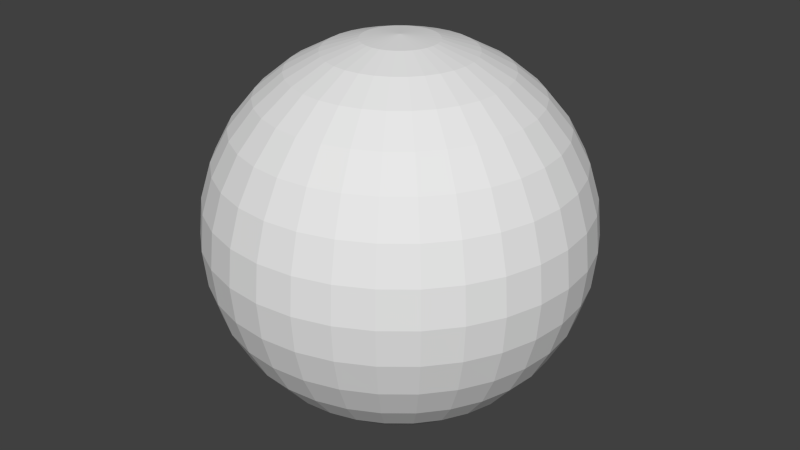 # Source: sphere.blend  (saved by Blender 2.72.0; exported with 4.5.12 LTS)
import bpy
from mathutils import Matrix  # noqa: F401  (used for matrix-valued properties, if any)

bpy.ops.wm.read_factory_settings(use_empty=True)
scene = bpy.context.scene
scene.name = 'Scene'

# ---- collections
col_collection_1 = bpy.data.collections.new('Collection 1'); scene.collection.children.link(col_collection_1)

# ---- world
world_world = bpy.data.worlds.new('World'); scene.world = world_world
world_world.color = (0.05088, 0.05088, 0.05088)
world_world.use_sun_shadow = False
world_world.sun_shadow_jitter_overblur = 0.0
world_world.cycles.sampling_method = 'MANUAL'
world_world.cycles.sample_map_resolution = 256

# ---- meshes
me_sphere = bpy.data.meshes.new('Sphere')
me_sphere.from_pydata([(-0.1951, 0.0, 0.9808), (-0.3827, 0.0, 0.9239), (-0.5556, 0.0, 0.8315), (-0.7071, 0.0, 0.7071), (-0.8315, 0.0, 0.5556), (-0.9239, 0.0, 0.3827), (-0.9808, 0.0, 0.1951), (-1.0, 0.0, 7.55e-08), (-0.9808, 0.0, -0.1951), (-0.9239, 0.0, -0.3827), (-0.8315, 0.0, -0.5556), (-0.7071, 0.0, -0.7071), (-0.5556, 0.0, -0.8315), (-0.3827, 0.0, -0.9239), (-0.1951, 0.0, -0.9808), (-0.1913, 0.03806, 0.9808), (-0.3753, 0.07466, 0.9239), (-0.5449, 0.1084, 0.8315), (-0.6935, 0.1379, 0.7071), (-0.8155, 0.1622, 0.5556), (-0.9061, 0.1802, 0.3827), (-0.9619, 0.1913, 0.1951), (-0.9808, 0.1951, 7.55e-08), (-0.9619, 0.1913, -0.1951), (-0.9061, 0.1802, -0.3827), (-0.8155, 0.1622, -0.5556), (-0.6935, 0.1379, -0.7071), (-0.5449, 0.1084, -0.8315), (-0.3753, 0.07466, -0.9239), (-0.1913, 0.03806, -0.9808), (-0.1802, 0.07466, 0.9808), (-0.3536, 0.1464, 0.9239), (-0.5133, 0.2126, 0.8315), (-0.6533, 0.2706, 0.7071), (-0.7682, 0.3182, 0.5556), (-0.8536, 0.3536, 0.3827), (-0.9061, 0.3753, 0.1951), (-0.9239, 0.3827, 7.55e-08), (-0.9061, 0.3753, -0.1951), (-0.8536, 0.3536, -0.3827), (-0.7682, 0.3182, -0.5556), (-0.6533, 0.2706, -0.7071), (-0.5133, 0.2126, -0.8315), (-0.3536, 0.1464, -0.9239), (-0.1802, 0.07466, -0.9808), (-0.1622, 0.1084, 0.9808), (-0.3182, 0.2126, 0.9239), (-0.4619, 0.3087, 0.8315), (-0.5879, 0.3928, 0.7071), (-0.6913, 0.4619, 0.5556), (-0.7682, 0.5133, 0.3827), (-0.8155, 0.5449, 0.1951), (-0.8315, 0.5556, 7.55e-08), (-0.8155, 0.5449, -0.1951), (-0.7682, 0.5133, -0.3827), (-0.6913, 0.4619, -0.5556), (-0.5879, 0.3928, -0.7071), (-0.4619, 0.3087, -0.8315), (-0.3182, 0.2126, -0.9239), (-0.1622, 0.1084, -0.9808), (-0.1379, 0.1379, 0.9808), (-0.2706, 0.2706, 0.9239), (-0.3928, 0.3928, 0.8315), (-0.5, 0.5, 0.7071), (-0.5879, 0.5879, 0.5556), (-0.6533, 0.6533, 0.3827), (-0.6935, 0.6935, 0.1951), (-0.7071, 0.7071, 7.55e-08), (-0.6935, 0.6935, -0.1951), (-0.6533, 0.6533, -0.3827), (-0.5879, 0.5879, -0.5556), (-0.5, 0.5, -0.7071), (-0.3928, 0.3928, -0.8315), (-0.2706, 0.2706, -0.9239), (-0.1379, 0.1379, -0.9808), (-0.1084, 0.1622, 0.9808), (-0.2126, 0.3182, 0.9239), (-0.3087, 0.4619, 0.8315), (-0.3928, 0.5879, 0.7071), (-0.4619, 0.6913, 0.5556), (-0.5133, 0.7682, 0.3827), (-0.5449, 0.8155, 0.1951), (-0.5556, 0.8315, 7.55e-08), (-0.5449, 0.8155, -0.1951), (-0.5133, 0.7682, -0.3827), (-0.4619, 0.6913, -0.5556), (-0.3928, 0.5879, -0.7071), (-0.3087, 0.4619, -0.8315), (-0.2126, 0.3182, -0.9239), (-0.1084, 0.1622, -0.9808), (-0.07466, 0.1802, 0.9808), (-0.1464, 0.3536, 0.9239), (-0.2126, 0.5133, 0.8315), (-0.2706, 0.6533, 0.7071), (-0.3182, 0.7682, 0.5556), (-0.3536, 0.8536, 0.3827), (-0.3753, 0.9061, 0.1951), (-0.3827, 0.9239, 7.55e-08), (-0.3753, 0.9061, -0.1951), (-0.3536, 0.8536, -0.3827), (-0.3182, 0.7682, -0.5556), (-0.2706, 0.6533, -0.7071), (-0.2126, 0.5133, -0.8315), (-0.1464, 0.3536, -0.9239), (-0.07466, 0.1802, -0.9808), (-0.03806, 0.1913, 0.9808), (-0.07466, 0.3753, 0.9239), (-0.1084, 0.5449, 0.8315), (-0.1379, 0.6935, 0.7071), (-0.1622, 0.8155, 0.5556), (-0.1802, 0.9061, 0.3827), (-0.1913, 0.9619, 0.1951), (-0.1951, 0.9808, 7.55e-08), (-0.1913, 0.9619, -0.1951), (-0.1802, 0.9061, -0.3827), (-0.1622, 0.8155, -0.5556), (-0.1379, 0.6935, -0.7071), (-0.1084, 0.5449, -0.8315), (-0.07466, 0.3753, -0.9239), (-0.03806, 0.1913, -0.9808), (3.266e-07, 0.1951, 0.9808), (3.192e-07, 0.3827, 0.9239), (3.117e-07, 0.5556, 0.8315), (3.192e-07, 0.7071, 0.7071), (3.341e-07, 0.8315, 0.5556), (2.745e-07, 0.9239, 0.3827), (3.937e-07, 0.9808, 0.1951), (3.788e-07, 1.0, 7.55e-08), (3.937e-07, 0.9808, -0.1951), (2.298e-07, 0.9239, -0.3827), (3.341e-07, 0.8315, -0.5556), (3.192e-07, 0.7071, -0.7071), (3.415e-07, 0.5556, -0.8315), (3.043e-07, 0.3827, -0.9239), (3.08e-07, 0.1951, -0.9808), (0.03806, 0.1913, 0.9808), (0.07466, 0.3753, 0.9239), (0.1084, 0.5449, 0.8315), (0.138, 0.6935, 0.7071), (0.1622, 0.8155, 0.5556), (0.1802, 0.9061, 0.3827), (0.1913, 0.9619, 0.1951), (0.1951, 0.9808, 7.55e-08), (0.1913, 0.9619, -0.1951), (0.1802, 0.9061, -0.3827), (0.1622, 0.8155, -0.5556), (0.138, 0.6935, -0.7071), (0.1084, 0.5449, -0.8315), (0.07466, 0.3753, -0.9239), (0.03806, 0.1913, -0.9808), (0.07466, 0.1802, 0.9808), (0.1464, 0.3536, 0.9239), (0.2126, 0.5133, 0.8315), (0.2706, 0.6533, 0.7071), (0.3182, 0.7682, 0.5556), (0.3536, 0.8536, 0.3827), (0.3753, 0.9061, 0.1951), (0.3827, 0.9239, 7.55e-08), (0.3753, 0.9061, -0.1951), (0.3536, 0.8536, -0.3827), (0.3182, 0.7682, -0.5556), (0.2706, 0.6533, -0.7071), (0.2126, 0.5133, -0.8315), (0.1464, 0.3536, -0.9239), (0.07466, 0.1802, -0.9808), (0.1084, 0.1622, 0.9808), (0.2126, 0.3182, 0.9239), (0.3087, 0.4619, 0.8315), (0.3928, 0.5879, 0.7071), (0.4619, 0.6913, 0.5556), (0.5133, 0.7682, 0.3827), (0.5449, 0.8155, 0.1951), (0.5556, 0.8315, 7.55e-08), (0.5449, 0.8155, -0.1951), (0.5133, 0.7682, -0.3827), (0.4619, 0.6913, -0.5556), (0.3928, 0.5879, -0.7071), (0.3087, 0.4619, -0.8315), (0.2126, 0.3182, -0.9239), (0.1084, 0.1622, -0.9808), (0.138, 0.1379, 0.9808), (0.2706, 0.2706, 0.9239), (0.3928, 0.3928, 0.8315), (0.5, 0.5, 0.7071), (0.5879, 0.5879, 0.5556), (0.6533, 0.6533, 0.3827), (0.6935, 0.6935, 0.1951), (0.7071, 0.7071, 7.55e-08), (0.6935, 0.6935, -0.1951), (0.6533, 0.6533, -0.3827), (0.5879, 0.5879, -0.5556), (0.5, 0.5, -0.7071), (0.3928, 0.3928, -0.8315), (0.2706, 0.2706, -0.9239), (0.138, 0.1379, -0.9808), (0.1622, 0.1084, 0.9808), (0.3182, 0.2126, 0.9239), (0.4619, 0.3087, 0.8315), (0.5879, 0.3928, 0.7071), (0.6913, 0.4619, 0.5556), (0.7682, 0.5133, 0.3827), (0.8155, 0.5449, 0.1951), (0.8315, 0.5556, 7.55e-08), (0.8155, 0.5449, -0.1951), (0.7682, 0.5133, -0.3827), (0.6913, 0.4619, -0.5556), (0.5879, 0.3928, -0.7071), (0.4619, 0.3087, -0.8315), (0.3182, 0.2126, -0.9239), (0.1622, 0.1084, -0.9808), (0.1802, 0.07466, 0.9808), (0.3536, 0.1464, 0.9239), (0.5133, 0.2126, 0.8315), (0.6533, 0.2706, 0.7071), (0.7682, 0.3182, 0.5556), (0.8536, 0.3536, 0.3827), (0.9061, 0.3753, 0.1951), (0.9239, 0.3827, 7.55e-08), (0.9061, 0.3753, -0.1951), (0.8536, 0.3536, -0.3827), (0.7682, 0.3182, -0.5556), (0.6533, 0.2706, -0.7071), (0.5133, 0.2126, -0.8315), (0.3536, 0.1464, -0.9239), (0.1802, 0.07466, -0.9808), (0.1913, 0.03806, 0.9808), (0.3753, 0.07466, 0.9239), (0.5449, 0.1084, 0.8315), (0.6935, 0.1379, 0.7071), (0.8155, 0.1622, 0.5556), (0.9061, 0.1802, 0.3827), (0.9619, 0.1913, 0.1951), (0.9808, 0.1951, 7.55e-08), (0.9619, 0.1913, -0.1951), (0.9061, 0.1802, -0.3827), (0.8155, 0.1622, -0.5556), (0.6935, 0.1379, -0.7071), (0.5449, 0.1084, -0.8315), (0.3753, 0.07466, -0.9239), (0.1913, 0.03806, -0.9808), (0.1951, -7.212e-09, 0.9808), (0.3827, 4.122e-08, 0.9239), (0.5556, 2.632e-08, 0.8315), (0.7071, -2.584e-08, 0.7071), (0.8315, -8.544e-08, 0.5556), (0.9239, 6.357e-08, 0.3827), (0.9808, -8.544e-08, 0.1951), (1.0, -1.003e-07, 7.55e-08), (0.9808, -8.544e-08, -0.1951), (0.9239, 6.357e-08, -0.3827), (0.8315, -8.544e-08, -0.5556), (0.7071, -2.584e-08, -0.7071), (0.5556, -1.094e-08, -0.8315), (0.3827, 3.964e-09, -0.9239), (0.1951, 3.964e-09, -0.9808), (0.1913, -0.03806, 0.9808), (0.3753, -0.07466, 0.9239), (0.5449, -0.1084, 0.8315), (0.6935, -0.1379, 0.7071), (0.8155, -0.1622, 0.5556), (0.9061, -0.1802, 0.3827), (0.9619, -0.1913, 0.1951), (0.9808, -0.1951, 7.55e-08), (0.9619, -0.1913, -0.1951), (0.9061, -0.1802, -0.3827), (0.8155, -0.1622, -0.5556), (0.6935, -0.1379, -0.7071), (0.5449, -0.1084, -0.8315), (0.3753, -0.07466, -0.9239), (0.1913, -0.03806, -0.9808), (0.1802, -0.07466, 0.9808), (0.3536, -0.1464, 0.9239), (0.5133, -0.2126, 0.8315), (0.6533, -0.2706, 0.7071), (0.7682, -0.3182, 0.5556), (0.8536, -0.3536, 0.3827), (0.9061, -0.3753, 0.1951), (0.9239, -0.3827, 7.55e-08), (0.9061, -0.3753, -0.1951), (0.8536, -0.3536, -0.3827), (0.7682, -0.3182, -0.5556), (0.6533, -0.2706, -0.7071), (0.5133, -0.2126, -0.8315), (0.3536, -0.1464, -0.9239), (0.1802, -0.07466, -0.9808), (0.1622, -0.1084, 0.9808), (0.3182, -0.2126, 0.9239), (0.4619, -0.3087, 0.8315), (0.5879, -0.3928, 0.7071), (0.6913, -0.4619, 0.5556), (0.7682, -0.5133, 0.3827), (0.8155, -0.5449, 0.1951), (0.8315, -0.5556, 7.55e-08), (0.8155, -0.5449, -0.1951), (0.7682, -0.5133, -0.3827), (0.6913, -0.4619, -0.5556), (0.5879, -0.3928, -0.7071), (0.4619, -0.3087, -0.8315), (0.3182, -0.2126, -0.9239), (0.1622, -0.1084, -0.9808), (0.138, -0.1379, 0.9808), (0.2706, -0.2706, 0.9239), (0.3928, -0.3928, 0.8315), (0.5, -0.5, 0.7071), (0.5879, -0.5879, 0.5556), (0.6533, -0.6533, 0.3827), (0.6935, -0.6935, 0.1951), (0.7071, -0.7071, 7.55e-08), (0.6935, -0.6935, -0.1951), (0.6533, -0.6533, -0.3827), (0.5879, -0.5879, -0.5556), (0.5, -0.5, -0.7071), (0.3928, -0.3928, -0.8315), (0.2706, -0.2706, -0.9239), (0.1379, -0.1379, -0.9808), (0.1084, -0.1622, 0.9808), (0.2126, -0.3182, 0.9239), (0.3087, -0.4619, 0.8315), (0.3928, -0.5879, 0.7071), (0.4619, -0.6913, 0.5556), (0.5133, -0.7682, 0.3827), (0.5449, -0.8155, 0.1951), (0.5556, -0.8315, 7.55e-08), (0.5449, -0.8155, -0.1951), (0.5133, -0.7682, -0.3827), (0.4619, -0.6913, -0.5556), (0.3928, -0.5879, -0.7071), (0.3087, -0.4619, -0.8315), (0.2126, -0.3182, -0.9239), (0.1084, -0.1622, -0.9808), (3.258e-07, 0.0, -1.0), (0.07466, -0.1802, 0.9808), (0.1464, -0.3536, 0.9239), (0.2126, -0.5133, 0.8315), (0.2706, -0.6533, 0.7071), (0.3182, -0.7682, 0.5556), (0.3536, -0.8536, 0.3827), (0.3753, -0.9061, 0.1951), (0.3827, -0.9239, 7.55e-08), (0.3753, -0.9061, -0.1951), (0.3536, -0.8536, -0.3827), (0.3182, -0.7682, -0.5556), (0.2706, -0.6533, -0.7071), (0.2126, -0.5133, -0.8315), (0.1464, -0.3536, -0.9239), (0.07466, -0.1802, -0.9808), (0.03806, -0.1913, 0.9808), (0.07466, -0.3753, 0.9239), (0.1084, -0.5449, 0.8315), (0.1379, -0.6935, 0.7071), (0.1622, -0.8155, 0.5556), (0.1802, -0.9061, 0.3827), (0.1913, -0.9619, 0.1951), (0.1951, -0.9808, 7.55e-08), (0.1913, -0.9619, -0.1951), (0.1802, -0.9061, -0.3827), (0.1622, -0.8155, -0.5556), (0.1379, -0.6935, -0.7071), (0.1084, -0.5449, -0.8315), (0.07466, -0.3753, -0.9239), (0.03806, -0.1913, -0.9808), (3.117e-07, -0.1951, 0.9808), (2.819e-07, -0.3827, 0.9239), (2.819e-07, -0.5556, 0.8315), (1.851e-07, -0.7071, 0.7071), (1.404e-07, -0.8315, 0.5556), (3.192e-07, -0.9239, 0.3827), (9.567e-08, -0.9808, 0.1951), (1.404e-07, -1.0, 7.55e-08), (9.567e-08, -0.9808, -0.1951), (3.192e-07, -0.9239, -0.3827), (1.404e-07, -0.8315, -0.5556), (1.851e-07, -0.7071, -0.7071), (2.596e-07, -0.5556, -0.8315), (2.521e-07, -0.3827, -0.9239), (3.155e-07, -0.1951, -0.9808), (-0.03806, -0.1913, 0.9808), (-0.07466, -0.3753, 0.9239), (-0.1084, -0.5449, 0.8315), (-0.1379, -0.6935, 0.7071), (-0.1622, -0.8155, 0.5556), (-0.1802, -0.9061, 0.3827), (-0.1913, -0.9619, 0.1951), (-0.1951, -0.9808, 7.55e-08), (-0.1913, -0.9619, -0.1951), (-0.1802, -0.9061, -0.3827), (-0.1622, -0.8155, -0.5556), (-0.1379, -0.6935, -0.7071), (-0.1084, -0.5449, -0.8315), (-0.07466, -0.3753, -0.9239), (-0.03806, -0.1913, -0.9808), (-0.07466, -0.1802, 0.9808), (-0.1464, -0.3536, 0.9239), (-0.2126, -0.5133, 0.8315), (-0.2706, -0.6533, 0.7071), (-0.3182, -0.7682, 0.5556), (-0.3536, -0.8536, 0.3827), (-0.3753, -0.9061, 0.1951), (-0.3827, -0.9239, 7.55e-08), (-0.3753, -0.9061, -0.1951), (-0.3536, -0.8536, -0.3827), (-0.3182, -0.7682, -0.5556), (-0.2706, -0.6533, -0.7071), (-0.2126, -0.5133, -0.8315), (-0.1464, -0.3536, -0.9239), (-0.07466, -0.1802, -0.9808), (-0.1084, -0.1622, 0.9808), (-0.2126, -0.3182, 0.9239), (-0.3087, -0.4619, 0.8315), (-0.3928, -0.5879, 0.7071), (-0.4619, -0.6913, 0.5556), (-0.5133, -0.7682, 0.3827), (-0.5449, -0.8155, 0.1951), (-0.5556, -0.8315, 7.55e-08), (-0.5449, -0.8155, -0.1951), (-0.5133, -0.7682, -0.3827), (-0.4619, -0.6913, -0.5556), (-0.3928, -0.5879, -0.7071), (-0.3087, -0.4619, -0.8315), (-0.2126, -0.3182, -0.9239), (-0.1084, -0.1622, -0.9808), (-0.1379, -0.1379, 0.9808), (-0.2706, -0.2706, 0.9239), (-0.3928, -0.3928, 0.8315), (-0.5, -0.5, 0.7071), (-0.5879, -0.5879, 0.5556), (-0.6533, -0.6533, 0.3827), (-0.6935, -0.6935, 0.1951), (-0.7071, -0.7071, 7.55e-08), (-0.6935, -0.6935, -0.1951), (-0.6533, -0.6533, -0.3827), (-0.5879, -0.5879, -0.5556), (-0.5, -0.5, -0.7071), (-0.3928, -0.3928, -0.8315), (-0.2706, -0.2706, -0.9239), (-0.1379, -0.1379, -0.9808), (-0.1622, -0.1084, 0.9808), (-0.3182, -0.2126, 0.9239), (-0.4619, -0.3087, 0.8315), (-0.5879, -0.3928, 0.7071), (-0.6913, -0.4619, 0.5556), (-0.7682, -0.5133, 0.3827), (-0.8155, -0.5449, 0.1951), (-0.8315, -0.5556, 7.55e-08), (-0.8155, -0.5449, -0.1951), (-0.7682, -0.5133, -0.3827), (-0.6913, -0.4619, -0.5556), (-0.5879, -0.3928, -0.7071), (-0.4619, -0.3087, -0.8315), (-0.3182, -0.2126, -0.9239), (-0.1622, -0.1084, -0.9808), (2.48e-08, -1.247e-07, 1.0), (-0.1802, -0.07466, 0.9808), (-0.3536, -0.1464, 0.9239), (-0.5133, -0.2126, 0.8315), (-0.6533, -0.2706, 0.7071), (-0.7682, -0.3182, 0.5556), (-0.8536, -0.3536, 0.3827), (-0.9061, -0.3753, 0.1951), (-0.9239, -0.3827, 7.55e-08), (-0.9061, -0.3753, -0.1951), (-0.8536, -0.3536, -0.3827), (-0.7682, -0.3182, -0.5556), (-0.6533, -0.2706, -0.7071), (-0.5133, -0.2126, -0.8315), (-0.3536, -0.1464, -0.9239), (-0.1802, -0.07466, -0.9808), (-0.1913, -0.03806, 0.9808), (-0.3753, -0.07466, 0.9239), (-0.5449, -0.1084, 0.8315), (-0.6935, -0.1379, 0.7071), (-0.8155, -0.1622, 0.5556), (-0.9061, -0.1802, 0.3827), (-0.9619, -0.1913, 0.1951), (-0.9808, -0.1951, 7.55e-08), (-0.9619, -0.1913, -0.1951), (-0.9061, -0.1802, -0.3827), (-0.8155, -0.1622, -0.5556), (-0.6935, -0.1379, -0.7071), (-0.5449, -0.1084, -0.8315), (-0.3753, -0.07466, -0.9239), (-0.1913, -0.03806, -0.9808)], [], [(2, 1, 16, 17), (14, 13, 28, 29), (10, 9, 24, 25), (6, 5, 20, 21), (7, 6, 21, 22), (3, 2, 17, 18), (11, 10, 25, 26), (12, 11, 26, 27), (8, 7, 22, 23), (4, 3, 18, 19), (13, 12, 27, 28), (9, 8, 23, 24), (5, 4, 19, 20), (1, 0, 15, 16), (21, 20, 35, 36), (17, 16, 31, 32), (29, 28, 43, 44), (25, 24, 39, 40), (26, 25, 40, 41), (22, 21, 36, 37), (18, 17, 32, 33), (27, 26, 41, 42), (23, 22, 37, 38), (19, 18, 33, 34), (16, 15, 30, 31), (28, 27, 42, 43), (24, 23, 38, 39), (20, 19, 34, 35), (43, 42, 57, 58), (39, 38, 53, 54), (35, 34, 49, 50), (31, 30, 45, 46), (44, 43, 58, 59), (40, 39, 54, 55), (36, 35, 50, 51), (32, 31, 46, 47), (33, 32, 47, 48), (41, 40, 55, 56), (37, 36, 51, 52), (38, 37, 52, 53), (34, 33, 48, 49), (42, 41, 56, 57), (57, 56, 71, 72), (53, 52, 67, 68), (49, 48, 63, 64), (50, 49, 64, 65), (46, 45, 60, 61), (58, 57, 72, 73), (54, 53, 68, 69), (55, 54, 69, 70), (51, 50, 65, 66), (47, 46, 61, 62), (59, 58, 73, 74), (56, 55, 70, 71), (52, 51, 66, 67), (48, 47, 62, 63), (67, 66, 81, 82), (63, 62, 77, 78), (71, 70, 85, 86), (72, 71, 86, 87), (68, 67, 82, 83), (64, 63, 78, 79), (73, 72, 87, 88), (69, 68, 83, 84), (65, 64, 79, 80), (61, 60, 75, 76), (62, 61, 76, 77), (74, 73, 88, 89), (70, 69, 84, 85), (66, 65, 80, 81), (89, 88, 103, 104), (85, 84, 99, 100), (81, 80, 95, 96), (77, 76, 91, 92), (86, 85, 100, 101), (82, 81, 96, 97), (78, 77, 92, 93), (79, 78, 93, 94), (87, 86, 101, 102), (83, 82, 97, 98), (84, 83, 98, 99), (80, 79, 94, 95), (76, 75, 90, 91), (88, 87, 102, 103), (91, 90, 105, 106), (103, 102, 117, 118), (99, 98, 113, 114), (95, 94, 109, 110), (96, 95, 110, 111), (92, 91, 106, 107), (104, 103, 118, 119), (100, 99, 114, 115), (101, 100, 115, 116), (97, 96, 111, 112), (93, 92, 107, 108), (102, 101, 116, 117), (98, 97, 112, 113), (94, 93, 108, 109), (113, 112, 127, 128), (109, 108, 123, 124), (117, 116, 131, 132), (118, 117, 132, 133), (114, 113, 128, 129), (110, 109, 124, 125), (106, 105, 120, 121), (119, 118, 133, 134), (115, 114, 129, 130), (111, 110, 125, 126), (107, 106, 121, 122), (108, 107, 122, 123), (116, 115, 130, 131), (112, 111, 126, 127), (131, 130, 145, 146), (127, 126, 141, 142), (123, 122, 137, 138), (132, 131, 146, 147), (128, 127, 142, 143), (124, 123, 138, 139), (125, 124, 139, 140), (121, 120, 135, 136), (133, 132, 147, 148), (129, 128, 143, 144), (130, 129, 144, 145), (126, 125, 140, 141), (122, 121, 136, 137), (134, 133, 148, 149), (137, 136, 151, 152), (149, 148, 163, 164), (145, 144, 159, 160), (141, 140, 155, 156), (142, 141, 156, 157), (138, 137, 152, 153), (146, 145, 160, 161), (147, 146, 161, 162), (143, 142, 157, 158), (139, 138, 153, 154), (148, 147, 162, 163), (144, 143, 158, 159), (140, 139, 154, 155), (136, 135, 150, 151), (159, 158, 173, 174), (155, 154, 169, 170), (151, 150, 165, 166), (163, 162, 177, 178), (164, 163, 178, 179), (160, 159, 174, 175), (156, 155, 170, 171), (152, 151, 166, 167), (161, 160, 175, 176), (157, 156, 171, 172), (153, 152, 167, 168), (154, 153, 168, 169), (162, 161, 176, 177), (158, 157, 172, 173), (177, 176, 191, 192), (173, 172, 187, 188), (169, 168, 183, 184), (166, 165, 180, 181), (178, 177, 192, 193), (174, 173, 188, 189), (170, 169, 184, 185), (171, 170, 185, 186), (167, 166, 181, 182), (179, 178, 193, 194), (175, 174, 189, 190), (176, 175, 190, 191), (172, 171, 186, 187), (168, 167, 182, 183), (183, 182, 197, 198), (191, 190, 205, 206), (187, 186, 201, 202), (188, 187, 202, 203), (184, 183, 198, 199), (192, 191, 206, 207), (193, 192, 207, 208), (189, 188, 203, 204), (185, 184, 199, 200), (181, 180, 195, 196), (194, 193, 208, 209), (190, 189, 204, 205), (186, 185, 200, 201), (182, 181, 196, 197), (205, 204, 219, 220), (201, 200, 215, 216), (197, 196, 211, 212), (209, 208, 223, 224), (206, 205, 220, 221), (202, 201, 216, 217), (198, 197, 212, 213), (207, 206, 221, 222), (203, 202, 217, 218), (199, 198, 213, 214), (200, 199, 214, 215), (196, 195, 210, 211), (208, 207, 222, 223), (204, 203, 218, 219), (223, 222, 237, 238), (219, 218, 233, 234), (215, 214, 229, 230), (211, 210, 225, 226), (212, 211, 226, 227), (224, 223, 238, 239), (220, 219, 234, 235), (216, 215, 230, 231), (217, 216, 231, 232), (213, 212, 227, 228), (221, 220, 235, 236), (222, 221, 236, 237), (218, 217, 232, 233), (214, 213, 228, 229), (229, 228, 243, 244), (237, 236, 251, 252), (233, 232, 247, 248), (234, 233, 248, 249), (230, 229, 244, 245), (226, 225, 240, 241), (238, 237, 252, 253), (239, 238, 253, 254), (235, 234, 249, 250), (231, 230, 245, 246), (227, 226, 241, 242), (236, 235, 250, 251), (232, 231, 246, 247), (228, 227, 242, 243), (251, 250, 265, 266), (247, 246, 261, 262), (243, 242, 257, 258), (252, 251, 266, 267), (248, 247, 262, 263), (244, 243, 258, 259), (241, 240, 255, 256), (253, 252, 267, 268), (249, 248, 263, 264), (245, 244, 259, 260), (246, 245, 260, 261), (242, 241, 256, 257), (254, 253, 268, 269), (250, 249, 264, 265), (269, 268, 283, 284), (265, 264, 279, 280), (261, 260, 275, 276), (257, 256, 271, 272), (258, 257, 272, 273), (266, 265, 280, 281), (262, 261, 276, 277), (263, 262, 277, 278), (259, 258, 273, 274), (267, 266, 281, 282), (268, 267, 282, 283), (264, 263, 278, 279), (260, 259, 274, 275), (256, 255, 270, 271), (275, 274, 289, 290), (271, 270, 285, 286), (283, 282, 297, 298), (279, 278, 293, 294), (280, 279, 294, 295), (276, 275, 290, 291), (272, 271, 286, 287), (284, 283, 298, 299), (281, 280, 295, 296), (277, 276, 291, 292), (273, 272, 287, 288), (282, 281, 296, 297), (278, 277, 292, 293), (274, 273, 288, 289), (297, 296, 311, 312), (293, 292, 307, 308), (289, 288, 303, 304), (298, 297, 312, 313), (294, 293, 308, 309), (290, 289, 304, 305), (286, 285, 300, 301), (287, 286, 301, 302), (299, 298, 313, 314), (295, 294, 309, 310), (291, 290, 305, 306), (292, 291, 306, 307), (288, 287, 302, 303), (296, 295, 310, 311), (311, 310, 325, 326), (307, 306, 321, 322), (303, 302, 317, 318), (304, 303, 318, 319), (312, 311, 326, 327), (308, 307, 322, 323), (309, 308, 323, 324), (305, 304, 319, 320), (301, 300, 315, 316), (313, 312, 327, 328), (314, 313, 328, 329), (310, 309, 324, 325), (306, 305, 320, 321), (302, 301, 316, 317), (321, 320, 336, 337), (317, 316, 332, 333), (329, 328, 344, 345), (325, 324, 340, 341), (326, 325, 341, 342), (322, 321, 337, 338), (318, 317, 333, 334), (327, 326, 342, 343), (323, 322, 338, 339), (319, 318, 334, 335), (316, 315, 331, 332), (328, 327, 343, 344), (324, 323, 339, 340), (320, 319, 335, 336), (344, 343, 358, 359), (340, 339, 354, 355), (336, 335, 350, 351), (332, 331, 346, 347), (345, 344, 359, 360), (341, 340, 355, 356), (337, 336, 351, 352), (333, 332, 347, 348), (334, 333, 348, 349), (342, 341, 356, 357), (338, 337, 352, 353), (339, 338, 353, 354), (335, 334, 349, 350), (343, 342, 357, 358), (358, 357, 372, 373), (354, 353, 368, 369), (350, 349, 364, 365), (351, 350, 365, 366), (347, 346, 361, 362), (359, 358, 373, 374), (355, 354, 369, 370), (356, 355, 370, 371), (352, 351, 366, 367), (348, 347, 362, 363), (360, 359, 374, 375), (357, 356, 371, 372), (353, 352, 367, 368), (349, 348, 363, 364), (368, 367, 382, 383), (364, 363, 378, 379), (372, 371, 386, 387), (373, 372, 387, 388), (369, 368, 383, 384), (365, 364, 379, 380), (374, 373, 388, 389), (370, 369, 384, 385), (366, 365, 380, 381), (362, 361, 376, 377), (363, 362, 377, 378), (375, 374, 389, 390), (371, 370, 385, 386), (367, 366, 381, 382), (390, 389, 404, 405), (386, 385, 400, 401), (382, 381, 396, 397), (378, 377, 392, 393), (387, 386, 401, 402), (383, 382, 397, 398), (379, 378, 393, 394), (380, 379, 394, 395), (388, 387, 402, 403), (384, 383, 398, 399), (385, 384, 399, 400), (381, 380, 395, 396), (377, 376, 391, 392), (389, 388, 403, 404), (392, 391, 406, 407), (404, 403, 418, 419), (400, 399, 414, 415), (396, 395, 410, 411), (397, 396, 411, 412), (393, 392, 407, 408), (405, 404, 419, 420), (401, 400, 415, 416), (402, 401, 416, 417), (398, 397, 412, 413), (394, 393, 408, 409), (403, 402, 417, 418), (399, 398, 413, 414), (395, 394, 409, 410), (414, 413, 428, 429), (410, 409, 424, 425), (418, 417, 432, 433), (419, 418, 433, 434), (415, 414, 429, 430), (411, 410, 425, 426), (407, 406, 421, 422), (420, 419, 434, 435), (416, 415, 430, 431), (412, 411, 426, 427), (408, 407, 422, 423), (409, 408, 423, 424), (417, 416, 431, 432), (413, 412, 427, 428), (432, 431, 446, 447), (428, 427, 442, 443), (424, 423, 438, 439), (433, 432, 447, 448), (429, 428, 443, 444), (425, 424, 439, 440), (426, 425, 440, 441), (422, 421, 436, 437), (434, 433, 448, 449), (430, 429, 444, 445), (431, 430, 445, 446), (427, 426, 441, 442), (423, 422, 437, 438), (435, 434, 449, 450), (438, 437, 453, 454), (450, 449, 465, 466), (446, 445, 461, 462), (442, 441, 457, 458), (443, 442, 458, 459), (439, 438, 454, 455), (447, 446, 462, 463), (448, 447, 463, 464), (444, 443, 459, 460), (440, 439, 455, 456), (449, 448, 464, 465), (445, 444, 460, 461), (441, 440, 456, 457), (437, 436, 452, 453), (461, 460, 475, 476), (457, 456, 471, 472), (453, 452, 467, 468), (465, 464, 479, 480), (466, 465, 480, 481), (462, 461, 476, 477), (458, 457, 472, 473), (454, 453, 468, 469), (463, 462, 477, 478), (459, 458, 473, 474), (455, 454, 469, 470), (456, 455, 470, 471), (464, 463, 478, 479), (460, 459, 474, 475), (330, 14, 29), (0, 451, 15), (330, 29, 44), (15, 451, 30), (330, 44, 59), (30, 451, 45), (45, 451, 60), (330, 59, 74), (330, 74, 89), (60, 451, 75), (330, 89, 104), (75, 451, 90), (330, 104, 119), (90, 451, 105), (105, 451, 120), (330, 119, 134), (330, 134, 149), (120, 451, 135), (330, 149, 164), (135, 451, 150), (330, 164, 179), (150, 451, 165), (165, 451, 180), (330, 179, 194), (330, 194, 209), (180, 451, 195), (330, 209, 224), (195, 451, 210), (330, 224, 239), (210, 451, 225), (225, 451, 240), (330, 239, 254), (330, 254, 269), (240, 451, 255), (330, 269, 284), (255, 451, 270), (330, 284, 299), (270, 451, 285), (285, 451, 300), (330, 299, 314), (330, 314, 329), (300, 451, 315), (330, 329, 345), (315, 451, 331), (330, 345, 360), (331, 451, 346), (346, 451, 361), (330, 360, 375), (330, 375, 390), (361, 451, 376), (330, 390, 405), (376, 451, 391), (330, 405, 420), (391, 451, 406), (406, 451, 421), (330, 420, 435), (330, 435, 450), (421, 451, 436), (330, 450, 466), (436, 451, 452), (330, 466, 481), (452, 451, 467), (479, 478, 11, 12), (475, 474, 7, 8), (471, 470, 3, 4), (467, 451, 0), (468, 467, 0, 1), (480, 479, 12, 13), (476, 475, 8, 9), (472, 471, 4, 5), (473, 472, 5, 6), (469, 468, 1, 2), (481, 480, 13, 14), (477, 476, 9, 10), (478, 477, 10, 11), (474, 473, 6, 7), (470, 469, 2, 3), (330, 481, 14)])
_uv = me_sphere.uv_layers.new(name='UVMap')
_uv.uv.foreach_set('vector', [0.1744, 0.7288, 0.1994, 0.7362, 0.1976, 0.7458, 0.1717, 0.7434, 0.2269, 0.2477, 0.2019, 0.2454, 0.2037, 0.2357, 0.2279, 0.2429, 0.1182, 0.237, 0.0845, 0.2335, 0.09103, 0.201, 0.1233, 0.2111, 0.05184, 0.6922, 0.08766, 0.7028, 0.08168, 0.7346, 0.04427, 0.731, 0.009092, 0.6795, 0.05184, 0.6922, 0.04427, 0.731, 9.999e-05, 0.7266, 0.148, 0.7209, 0.1744, 0.7288, 0.1717, 0.7434, 0.1443, 0.7407, 0.1482, 0.2401, 0.1182, 0.237, 0.1233, 0.2111, 0.1521, 0.22, 0.1759, 0.2428, 0.1482, 0.2401, 0.1521, 0.22, 0.1787, 0.2281, 0.04594, 0.2294, 0.0002038, 0.2246, 0.01027, 0.1757, 0.05406, 0.1894, 0.1194, 0.7123, 0.148, 0.7209, 0.1443, 0.7407, 0.1146, 0.7378, 0.2019, 0.2454, 0.1759, 0.2428, 0.1787, 0.2281, 0.2037, 0.2357, 0.0845, 0.2335, 0.04594, 0.2294, 0.05406, 0.1894, 0.09103, 0.201, 0.08766, 0.7028, 0.1194, 0.7123, 0.1146, 0.7378, 0.08168, 0.7346, 0.1994, 0.7362, 0.2235, 0.7433, 0.2226, 0.748, 0.1976, 0.7458, 0.04427, 0.731, 0.08168, 0.7346, 0.08185, 0.767, 0.04432, 0.7705, 0.1717, 0.7434, 0.1976, 0.7458, 0.1977, 0.7555, 0.1718, 0.7582, 0.2279, 0.2429, 0.2037, 0.2357, 0.2074, 0.2266, 0.2297, 0.2384, 0.1233, 0.2111, 0.09103, 0.201, 0.1038, 0.1705, 0.1334, 0.1867, 0.1521, 0.22, 0.1233, 0.2111, 0.1334, 0.1867, 0.1599, 0.2011, 9.999e-05, 0.7266, 0.04427, 0.731, 0.04432, 0.7705, 9.996e-05, 0.7747, 0.1443, 0.7407, 0.1717, 0.7434, 0.1718, 0.7582, 0.1444, 0.7609, 0.1787, 0.2281, 0.1521, 0.22, 0.1599, 0.2011, 0.1844, 0.2143, 0.05406, 0.1894, 0.01027, 0.1757, 0.02977, 0.1298, 0.0699, 0.1519, 0.1146, 0.7378, 0.1443, 0.7407, 0.1444, 0.7609, 0.1148, 0.7638, 0.1976, 0.7458, 0.2226, 0.748, 0.2226, 0.7529, 0.1977, 0.7555, 0.2037, 0.2357, 0.1787, 0.2281, 0.1844, 0.2143, 0.2074, 0.2266, 0.09103, 0.201, 0.05406, 0.1894, 0.0699, 0.1519, 0.1038, 0.1705, 0.08168, 0.7346, 0.1146, 0.7378, 0.1148, 0.7638, 0.08185, 0.767, 0.2074, 0.2266, 0.1844, 0.2143, 0.1926, 0.2018, 0.2128, 0.2184, 0.1038, 0.1705, 0.0699, 0.1519, 0.09276, 0.1183, 0.1223, 0.1432, 0.08185, 0.767, 0.1148, 0.7638, 0.1199, 0.7893, 0.08821, 0.7987, 0.1977, 0.7555, 0.2226, 0.7529, 0.2236, 0.7577, 0.1996, 0.7651, 0.2297, 0.2384, 0.2074, 0.2266, 0.2128, 0.2184, 0.2324, 0.2343, 0.1334, 0.1867, 0.1038, 0.1705, 0.1223, 0.1432, 0.1481, 0.1648, 0.04432, 0.7705, 0.08185, 0.767, 0.08821, 0.7987, 0.05198, 0.8094, 0.1718, 0.7582, 0.1977, 0.7555, 0.1996, 0.7651, 0.1748, 0.7727, 0.1444, 0.7609, 0.1718, 0.7582, 0.1748, 0.7727, 0.1485, 0.7807, 0.1599, 0.2011, 0.1334, 0.1867, 0.1481, 0.1648, 0.1712, 0.1842, 9.996e-05, 0.7747, 0.04432, 0.7705, 0.05198, 0.8094, 0.009283, 0.822, 0.0699, 0.1519, 0.02977, 0.1298, 0.05784, 0.08883, 0.09276, 0.1183, 0.1148, 0.7638, 0.1444, 0.7609, 0.1485, 0.7807, 0.1199, 0.7893, 0.1844, 0.2143, 0.1599, 0.2011, 0.1712, 0.1842, 0.1926, 0.2018, 0.1926, 0.2018, 0.1712, 0.1842, 0.1857, 0.1697, 0.2032, 0.1912, 0.09276, 0.1183, 0.05784, 0.08883, 0.09332, 0.05423, 0.1217, 0.08987, 0.1199, 0.7893, 0.1485, 0.7807, 0.1563, 0.7994, 0.1299, 0.8133, 0.08821, 0.7987, 0.1199, 0.7893, 0.1299, 0.8133, 0.1006, 0.8287, 0.1996, 0.7651, 0.2236, 0.7577, 0.2255, 0.7621, 0.2035, 0.7741, 0.2128, 0.2184, 0.1926, 0.2018, 0.2032, 0.1912, 0.2197, 0.2114, 0.1223, 0.1432, 0.09276, 0.1183, 0.1217, 0.08987, 0.1457, 0.12, 0.1481, 0.1648, 0.1223, 0.1432, 0.1457, 0.12, 0.1667, 0.1462, 0.05198, 0.8094, 0.08821, 0.7987, 0.1006, 0.8287, 0.06702, 0.8462, 0.1748, 0.7727, 0.1996, 0.7651, 0.2035, 0.7741, 0.1806, 0.7864, 0.2324, 0.2343, 0.2128, 0.2184, 0.2197, 0.2114, 0.2358, 0.2308, 0.1712, 0.1842, 0.1481, 0.1648, 0.1667, 0.1462, 0.1857, 0.1697, 0.009283, 0.822, 0.05198, 0.8094, 0.06702, 0.8462, 0.02744, 0.8668, 0.1485, 0.7807, 0.1748, 0.7727, 0.1806, 0.7864, 0.1563, 0.7994, 0.02744, 0.8668, 0.06702, 0.8462, 0.08893, 0.8795, 0.054, 0.9074, 0.1563, 0.7994, 0.1806, 0.7864, 0.1889, 0.7987, 0.1676, 0.8161, 0.1857, 0.1697, 0.1667, 0.1462, 0.1887, 0.1317, 0.2026, 0.1584, 0.2032, 0.1912, 0.1857, 0.1697, 0.2026, 0.1584, 0.2156, 0.1829, 0.1217, 0.08987, 0.09332, 0.05423, 0.1348, 0.0273, 0.1556, 0.06772, 0.1299, 0.8133, 0.1563, 0.7994, 0.1676, 0.8161, 0.1444, 0.8349, 0.2197, 0.2114, 0.2032, 0.1912, 0.2156, 0.1829, 0.2279, 0.2059, 0.1457, 0.12, 0.1217, 0.08987, 0.1556, 0.06772, 0.1732, 0.1019, 0.1006, 0.8287, 0.1299, 0.8133, 0.1444, 0.8349, 0.1185, 0.8557, 0.2035, 0.7741, 0.2255, 0.7621, 0.2283, 0.7662, 0.209, 0.7822, 0.1806, 0.7864, 0.2035, 0.7741, 0.209, 0.7822, 0.1889, 0.7987, 0.2358, 0.2308, 0.2197, 0.2114, 0.2279, 0.2059, 0.2398, 0.2281, 0.1667, 0.1462, 0.1457, 0.12, 0.1732, 0.1019, 0.1887, 0.1317, 0.06702, 0.8462, 0.1006, 0.8287, 0.1185, 0.8557, 0.08893, 0.8795, 0.2398, 0.2281, 0.2279, 0.2059, 0.2369, 0.2021, 0.2443, 0.2262, 0.1887, 0.1317, 0.1732, 0.1019, 0.2037, 0.08955, 0.213, 0.1218, 0.08893, 0.8795, 0.1185, 0.8557, 0.1414, 0.8788, 0.1169, 0.9079, 0.1889, 0.7987, 0.209, 0.7822, 0.2159, 0.7891, 0.1994, 0.8092, 0.2026, 0.1584, 0.1887, 0.1317, 0.213, 0.1218, 0.2214, 0.1506, 0.054, 0.9074, 0.08893, 0.8795, 0.1169, 0.9079, 0.088, 0.9422, 0.1676, 0.8161, 0.1889, 0.7987, 0.1994, 0.8092, 0.1819, 0.8304, 0.1444, 0.8349, 0.1676, 0.8161, 0.1819, 0.8304, 0.1628, 0.8534, 0.2156, 0.1829, 0.2026, 0.1584, 0.2214, 0.1506, 0.2293, 0.1772, 0.1556, 0.06772, 0.1348, 0.0273, 0.1806, 0.009048, 0.1931, 0.05266, 0.1732, 0.1019, 0.1556, 0.06772, 0.1931, 0.05266, 0.2037, 0.08955, 0.1185, 0.8557, 0.1444, 0.8349, 0.1628, 0.8534, 0.1414, 0.8788, 0.209, 0.7822, 0.2283, 0.7662, 0.2317, 0.7696, 0.2159, 0.7891, 0.2279, 0.2059, 0.2156, 0.1829, 0.2293, 0.1772, 0.2369, 0.2021, 0.2159, 0.7891, 0.2317, 0.7696, 0.2358, 0.7722, 0.2241, 0.7945, 0.2369, 0.2021, 0.2293, 0.1772, 0.244, 0.1742, 0.2465, 0.2002, 0.2037, 0.08955, 0.1931, 0.05266, 0.2327, 0.04521, 0.2359, 0.08339, 0.1414, 0.8788, 0.1628, 0.8534, 0.1844, 0.8679, 0.1684, 0.8971, 0.1169, 0.9079, 0.1414, 0.8788, 0.1684, 0.8971, 0.15, 0.9304, 0.1994, 0.8092, 0.2159, 0.7891, 0.2241, 0.7945, 0.2118, 0.8174, 0.2443, 0.2262, 0.2369, 0.2021, 0.2465, 0.2002, 0.2491, 0.2252, 0.213, 0.1218, 0.2037, 0.08955, 0.2359, 0.08339, 0.2387, 0.1167, 0.2214, 0.1506, 0.213, 0.1218, 0.2387, 0.1167, 0.2414, 0.1467, 0.088, 0.9422, 0.1169, 0.9079, 0.15, 0.9304, 0.1282, 0.9698, 0.1819, 0.8304, 0.1994, 0.8092, 0.2118, 0.8174, 0.1987, 0.8417, 0.2293, 0.1772, 0.2214, 0.1506, 0.2414, 0.1467, 0.244, 0.1742, 0.1931, 0.05266, 0.1806, 0.009048, 0.229, 9.996e-05, 0.2327, 0.04521, 0.1628, 0.8534, 0.1819, 0.8304, 0.1987, 0.8417, 0.1844, 0.8679, 0.2327, 0.04521, 0.229, 9.996e-05, 0.2781, 0.0007491, 0.273, 0.04564, 0.1844, 0.8679, 0.1987, 0.8417, 0.2175, 0.8494, 0.2085, 0.878, 0.244, 0.1742, 0.2414, 0.1467, 0.2617, 0.1467, 0.2589, 0.1742, 0.2465, 0.2002, 0.244, 0.1742, 0.2589, 0.1742, 0.2563, 0.2001, 0.2359, 0.08339, 0.2327, 0.04521, 0.273, 0.04564, 0.2687, 0.08363, 0.1684, 0.8971, 0.1844, 0.8679, 0.2085, 0.878, 0.1984, 0.9098, 0.2241, 0.7945, 0.2358, 0.7722, 0.2403, 0.7741, 0.2331, 0.7981, 0.2491, 0.2252, 0.2465, 0.2002, 0.2563, 0.2001, 0.254, 0.2252, 0.2387, 0.1167, 0.2359, 0.08339, 0.2687, 0.08363, 0.265, 0.1168, 0.15, 0.9304, 0.1684, 0.8971, 0.1984, 0.9098, 0.1868, 0.9461, 0.2118, 0.8174, 0.2241, 0.7945, 0.2331, 0.7981, 0.2256, 0.8231, 0.1987, 0.8417, 0.2118, 0.8174, 0.2256, 0.8231, 0.2175, 0.8494, 0.2414, 0.1467, 0.2387, 0.1167, 0.265, 0.1168, 0.2617, 0.1467, 0.1282, 0.9698, 0.15, 0.9304, 0.1868, 0.9461, 0.1731, 0.989, 0.2617, 0.1467, 0.265, 0.1168, 0.2906, 0.122, 0.2817, 0.1507, 0.1731, 0.989, 0.1868, 0.9461, 0.2261, 0.9544, 0.221, 0.9992, 0.2175, 0.8494, 0.2256, 0.8231, 0.2402, 0.8259, 0.2374, 0.8534, 0.2589, 0.1742, 0.2617, 0.1467, 0.2817, 0.1507, 0.2735, 0.1771, 0.273, 0.04564, 0.2781, 0.0007491, 0.326, 0.01091, 0.3123, 0.05386, 0.2085, 0.878, 0.2175, 0.8494, 0.2374, 0.8534, 0.2341, 0.8832, 0.1984, 0.9098, 0.2085, 0.878, 0.2341, 0.8832, 0.2304, 0.9164, 0.2331, 0.7981, 0.2403, 0.7741, 0.2451, 0.775, 0.2428, 0.8, 0.2563, 0.2001, 0.2589, 0.1742, 0.2735, 0.1771, 0.2659, 0.202, 0.2687, 0.08363, 0.273, 0.04564, 0.3123, 0.05386, 0.3007, 0.09023, 0.265, 0.1168, 0.2687, 0.08363, 0.3007, 0.09023, 0.2906, 0.122, 0.1868, 0.9461, 0.1984, 0.9098, 0.2304, 0.9164, 0.2261, 0.9544, 0.2256, 0.8231, 0.2331, 0.7981, 0.2428, 0.8, 0.2402, 0.8259, 0.254, 0.2252, 0.2563, 0.2001, 0.2659, 0.202, 0.2587, 0.2261, 0.2402, 0.8259, 0.2428, 0.8, 0.2526, 0.7999, 0.2551, 0.8259, 0.2587, 0.2261, 0.2659, 0.202, 0.275, 0.2057, 0.2633, 0.2279, 0.2906, 0.122, 0.3007, 0.09023, 0.3308, 0.1029, 0.3148, 0.1321, 0.2261, 0.9544, 0.2304, 0.9164, 0.2632, 0.9167, 0.2663, 0.9548, 0.221, 0.9992, 0.2261, 0.9544, 0.2663, 0.9548, 0.27, 0.9999, 0.2374, 0.8534, 0.2402, 0.8259, 0.2551, 0.8259, 0.2577, 0.8534, 0.2817, 0.1507, 0.2906, 0.122, 0.3148, 0.1321, 0.3004, 0.1584, 0.2735, 0.1771, 0.2817, 0.1507, 0.3004, 0.1584, 0.2873, 0.1827, 0.3123, 0.05386, 0.326, 0.01091, 0.3709, 0.03014, 0.3492, 0.06954, 0.2341, 0.8832, 0.2374, 0.8534, 0.2577, 0.8534, 0.2603, 0.8833, 0.2659, 0.202, 0.2735, 0.1771, 0.2873, 0.1827, 0.275, 0.2057, 0.3007, 0.09023, 0.3123, 0.05386, 0.3492, 0.06954, 0.3308, 0.1029, 0.2304, 0.9164, 0.2341, 0.8832, 0.2603, 0.8833, 0.2632, 0.9167, 0.2428, 0.8, 0.2451, 0.775, 0.25, 0.7749, 0.2526, 0.7999, 0.3308, 0.1029, 0.3492, 0.06954, 0.3823, 0.09204, 0.3578, 0.1212, 0.2632, 0.9167, 0.2603, 0.8833, 0.2861, 0.8783, 0.2954, 0.9105, 0.2526, 0.7999, 0.25, 0.7749, 0.2547, 0.7739, 0.2622, 0.798, 0.275, 0.2057, 0.2873, 0.1827, 0.2997, 0.191, 0.2832, 0.2111, 0.2633, 0.2279, 0.275, 0.2057, 0.2832, 0.2111, 0.2673, 0.2306, 0.3148, 0.1321, 0.3308, 0.1029, 0.3578, 0.1212, 0.3365, 0.1467, 0.2663, 0.9548, 0.2632, 0.9167, 0.2954, 0.9105, 0.3059, 0.9474, 0.2551, 0.8259, 0.2526, 0.7999, 0.2622, 0.798, 0.2697, 0.8229, 0.3004, 0.1584, 0.3148, 0.1321, 0.3365, 0.1467, 0.3173, 0.1697, 0.27, 0.9999, 0.2663, 0.9548, 0.3059, 0.9474, 0.3184, 0.991, 0.2577, 0.8534, 0.2551, 0.8259, 0.2697, 0.8229, 0.2776, 0.8495, 0.2603, 0.8833, 0.2577, 0.8534, 0.2776, 0.8495, 0.2861, 0.8783, 0.2873, 0.1827, 0.3004, 0.1584, 0.3173, 0.1697, 0.2997, 0.191, 0.3492, 0.06954, 0.3709, 0.03014, 0.4112, 0.05765, 0.3823, 0.09204, 0.2997, 0.191, 0.3173, 0.1697, 0.3317, 0.184, 0.3103, 0.2015, 0.3823, 0.09204, 0.4112, 0.05765, 0.4453, 0.09233, 0.4104, 0.1205, 0.2861, 0.8783, 0.2776, 0.8495, 0.2965, 0.8417, 0.3104, 0.8684, 0.2622, 0.798, 0.2547, 0.7739, 0.2592, 0.772, 0.2712, 0.7942, 0.2832, 0.2111, 0.2997, 0.191, 0.3103, 0.2015, 0.2901, 0.218, 0.3578, 0.1212, 0.3823, 0.09204, 0.4104, 0.1205, 0.3807, 0.1443, 0.2954, 0.9105, 0.2861, 0.8783, 0.3104, 0.8684, 0.3258, 0.8982, 0.3059, 0.9474, 0.2954, 0.9105, 0.3258, 0.8982, 0.3434, 0.9324, 0.2697, 0.8229, 0.2622, 0.798, 0.2712, 0.7942, 0.2835, 0.8172, 0.2673, 0.2306, 0.2832, 0.2111, 0.2901, 0.218, 0.2708, 0.234, 0.3365, 0.1467, 0.3578, 0.1212, 0.3807, 0.1443, 0.355, 0.1652, 0.3173, 0.1697, 0.3365, 0.1467, 0.355, 0.1652, 0.3317, 0.184, 0.3184, 0.991, 0.3059, 0.9474, 0.3434, 0.9324, 0.3641, 0.9728, 0.2776, 0.8495, 0.2697, 0.8229, 0.2835, 0.8172, 0.2965, 0.8417, 0.2965, 0.8417, 0.2835, 0.8172, 0.2959, 0.8089, 0.3134, 0.8304, 0.3317, 0.184, 0.355, 0.1652, 0.3696, 0.1869, 0.343, 0.2009, 0.3641, 0.9728, 0.3434, 0.9324, 0.3773, 0.9103, 0.4056, 0.9459, 0.4104, 0.1205, 0.4453, 0.09233, 0.4721, 0.1329, 0.4324, 0.1537, 0.3104, 0.8684, 0.2965, 0.8417, 0.3134, 0.8304, 0.3323, 0.8539, 0.3103, 0.2015, 0.3317, 0.184, 0.343, 0.2009, 0.3186, 0.2138, 0.2901, 0.218, 0.3103, 0.2015, 0.3186, 0.2138, 0.2956, 0.2261, 0.3807, 0.1443, 0.4104, 0.1205, 0.4324, 0.1537, 0.3987, 0.1714, 0.3258, 0.8982, 0.3104, 0.8684, 0.3323, 0.8539, 0.3533, 0.8802, 0.2712, 0.7942, 0.2592, 0.772, 0.2633, 0.7693, 0.2793, 0.7887, 0.2708, 0.234, 0.2901, 0.218, 0.2956, 0.2261, 0.2735, 0.238, 0.355, 0.1652, 0.3807, 0.1443, 0.3987, 0.1714, 0.3696, 0.1869, 0.3434, 0.9324, 0.3258, 0.8982, 0.3533, 0.8802, 0.3773, 0.9103, 0.2835, 0.8172, 0.2712, 0.7942, 0.2793, 0.7887, 0.2959, 0.8089, 0.3696, 0.1869, 0.3987, 0.1714, 0.4112, 0.2014, 0.3794, 0.2111, 0.3773, 0.9103, 0.3533, 0.8802, 0.3768, 0.857, 0.4062, 0.882, 0.2959, 0.8089, 0.2793, 0.7887, 0.2862, 0.7817, 0.3065, 0.7983, 0.2735, 0.238, 0.2956, 0.2261, 0.2994, 0.2351, 0.2754, 0.2425, 0.343, 0.2009, 0.3696, 0.1869, 0.3794, 0.2111, 0.3507, 0.2196, 0.4056, 0.9459, 0.3773, 0.9103, 0.4062, 0.882, 0.4411, 0.9115, 0.3134, 0.8304, 0.2959, 0.8089, 0.3065, 0.7983, 0.3279, 0.816, 0.3186, 0.2138, 0.343, 0.2009, 0.3507, 0.2196, 0.3243, 0.2275, 0.4324, 0.1537, 0.4721, 0.1329, 0.4906, 0.1778, 0.4476, 0.1906, 0.3323, 0.8539, 0.3134, 0.8304, 0.3279, 0.816, 0.351, 0.8353, 0.3533, 0.8802, 0.3323, 0.8539, 0.351, 0.8353, 0.3768, 0.857, 0.2793, 0.7887, 0.2633, 0.7693, 0.2667, 0.7658, 0.2862, 0.7817, 0.2956, 0.2261, 0.3186, 0.2138, 0.3243, 0.2275, 0.2994, 0.2351, 0.3987, 0.1714, 0.4324, 0.1537, 0.4476, 0.1906, 0.4112, 0.2014, 0.2994, 0.2351, 0.3243, 0.2275, 0.3273, 0.2421, 0.3014, 0.2447, 0.4112, 0.2014, 0.4476, 0.1906, 0.4554, 0.2298, 0.4176, 0.2333, 0.3768, 0.857, 0.351, 0.8353, 0.3658, 0.8134, 0.3953, 0.8297, 0.2862, 0.7817, 0.2667, 0.7658, 0.2694, 0.7617, 0.2917, 0.7735, 0.3065, 0.7983, 0.2862, 0.7817, 0.2917, 0.7735, 0.3147, 0.7858, 0.2754, 0.2425, 0.2994, 0.2351, 0.3014, 0.2447, 0.2764, 0.2473, 0.3794, 0.2111, 0.4112, 0.2014, 0.4176, 0.2333, 0.3843, 0.2367, 0.4062, 0.882, 0.3768, 0.857, 0.3953, 0.8297, 0.4292, 0.8484, 0.4411, 0.9115, 0.4062, 0.882, 0.4292, 0.8484, 0.4692, 0.8706, 0.3279, 0.816, 0.3065, 0.7983, 0.3147, 0.7858, 0.3392, 0.799, 0.3507, 0.2196, 0.3794, 0.2111, 0.3843, 0.2367, 0.3547, 0.2394, 0.3243, 0.2275, 0.3507, 0.2196, 0.3547, 0.2394, 0.3273, 0.2421, 0.4476, 0.1906, 0.4906, 0.1778, 0.5001, 0.2256, 0.4554, 0.2298, 0.351, 0.8353, 0.3279, 0.816, 0.3392, 0.799, 0.3658, 0.8134, 0.3658, 0.8134, 0.3392, 0.799, 0.347, 0.7801, 0.3759, 0.7891, 0.3273, 0.2421, 0.3547, 0.2394, 0.3548, 0.2597, 0.3274, 0.257, 0.4554, 0.2298, 0.5001, 0.2256, 0.5001, 0.2743, 0.4554, 0.2698, 0.4176, 0.2333, 0.4554, 0.2298, 0.4554, 0.2698, 0.4176, 0.2659, 0.3953, 0.8297, 0.3658, 0.8134, 0.3759, 0.7891, 0.4082, 0.7992, 0.2917, 0.7735, 0.2694, 0.7617, 0.2712, 0.7572, 0.2954, 0.7644, 0.3014, 0.2447, 0.3273, 0.2421, 0.3274, 0.257, 0.3015, 0.2545, 0.2764, 0.2473, 0.3014, 0.2447, 0.3015, 0.2545, 0.2765, 0.2522, 0.3843, 0.2367, 0.4176, 0.2333, 0.4176, 0.2659, 0.3845, 0.2627, 0.4292, 0.8484, 0.3953, 0.8297, 0.4082, 0.7992, 0.4451, 0.811, 0.3147, 0.7858, 0.2917, 0.7735, 0.2954, 0.7644, 0.3204, 0.7719, 0.3547, 0.2394, 0.3843, 0.2367, 0.3845, 0.2627, 0.3548, 0.2597, 0.4692, 0.8706, 0.4292, 0.8484, 0.4451, 0.811, 0.4889, 0.8249, 0.3392, 0.799, 0.3147, 0.7858, 0.3204, 0.7719, 0.347, 0.7801, 0.3548, 0.2597, 0.3845, 0.2627, 0.3797, 0.2884, 0.3509, 0.2796, 0.4889, 0.8249, 0.4451, 0.811, 0.4534, 0.771, 0.4992, 0.776, 0.347, 0.7801, 0.3204, 0.7719, 0.3233, 0.7572, 0.351, 0.76, 0.3274, 0.257, 0.3548, 0.2597, 0.3509, 0.2796, 0.3245, 0.2716, 0.4554, 0.2698, 0.5001, 0.2743, 0.4907, 0.322, 0.4477, 0.309, 0.3759, 0.7891, 0.347, 0.7801, 0.351, 0.76, 0.3811, 0.7631, 0.2954, 0.7644, 0.2712, 0.7572, 0.2721, 0.7524, 0.2972, 0.7547, 0.3015, 0.2545, 0.3274, 0.257, 0.3245, 0.2716, 0.2996, 0.2641, 0.4176, 0.2659, 0.4554, 0.2698, 0.4477, 0.309, 0.4113, 0.2978, 0.4082, 0.7992, 0.3759, 0.7891, 0.3811, 0.7631, 0.4148, 0.7667, 0.4451, 0.811, 0.4082, 0.7992, 0.4148, 0.7667, 0.4534, 0.771, 0.3204, 0.7719, 0.2954, 0.7644, 0.2972, 0.7547, 0.3233, 0.7572, 0.2765, 0.2522, 0.3015, 0.2545, 0.2996, 0.2641, 0.2755, 0.2569, 0.3845, 0.2627, 0.4176, 0.2659, 0.4113, 0.2978, 0.3797, 0.2884, 0.2755, 0.2569, 0.2996, 0.2641, 0.2959, 0.2732, 0.2737, 0.2614, 0.3797, 0.2884, 0.4113, 0.2978, 0.3991, 0.328, 0.3696, 0.3126, 0.4534, 0.771, 0.4148, 0.7667, 0.4148, 0.7335, 0.4537, 0.73, 0.3233, 0.7572, 0.2972, 0.7547, 0.2971, 0.7449, 0.3232, 0.7422, 0.351, 0.76, 0.3233, 0.7572, 0.3232, 0.7422, 0.3509, 0.7395, 0.3509, 0.2796, 0.3797, 0.2884, 0.3696, 0.3126, 0.3433, 0.2984, 0.4992, 0.776, 0.4534, 0.771, 0.4537, 0.73, 0.4997, 0.7259, 0.4477, 0.309, 0.4907, 0.322, 0.4722, 0.3671, 0.4326, 0.346, 0.3811, 0.7631, 0.351, 0.76, 0.3509, 0.7395, 0.3811, 0.7366, 0.3245, 0.2716, 0.3509, 0.2796, 0.3433, 0.2984, 0.3189, 0.2853, 0.2996, 0.2641, 0.3245, 0.2716, 0.3189, 0.2853, 0.2959, 0.2732, 0.4113, 0.2978, 0.4477, 0.309, 0.4326, 0.346, 0.3991, 0.328, 0.4148, 0.7667, 0.3811, 0.7631, 0.3811, 0.7366, 0.4148, 0.7335, 0.2972, 0.7547, 0.2721, 0.7524, 0.272, 0.7475, 0.2971, 0.7449, 0.4148, 0.7335, 0.3811, 0.7366, 0.3758, 0.7107, 0.4082, 0.7009, 0.2971, 0.7449, 0.272, 0.7475, 0.271, 0.7427, 0.2951, 0.7352, 0.2959, 0.2732, 0.3189, 0.2853, 0.3108, 0.2978, 0.2906, 0.2813, 0.3991, 0.328, 0.4326, 0.346, 0.4106, 0.3793, 0.3811, 0.3552, 0.3696, 0.3126, 0.3991, 0.328, 0.3811, 0.3552, 0.3552, 0.3343, 0.4537, 0.73, 0.4148, 0.7335, 0.4082, 0.7009, 0.4458, 0.6896, 0.3232, 0.7422, 0.2971, 0.7449, 0.2951, 0.7352, 0.3201, 0.7275, 0.2737, 0.2614, 0.2959, 0.2732, 0.2906, 0.2813, 0.2711, 0.2655, 0.3433, 0.2984, 0.3696, 0.3126, 0.3552, 0.3343, 0.3321, 0.3153, 0.4997, 0.7259, 0.4537, 0.73, 0.4458, 0.6896, 0.4903, 0.6764, 0.3509, 0.7395, 0.3232, 0.7422, 0.3201, 0.7275, 0.3468, 0.7194, 0.3189, 0.2853, 0.3433, 0.2984, 0.3321, 0.3153, 0.3108, 0.2978, 0.4326, 0.346, 0.4722, 0.3671, 0.4454, 0.4078, 0.4106, 0.3793, 0.3811, 0.7366, 0.3509, 0.7395, 0.3468, 0.7194, 0.3758, 0.7107, 0.3108, 0.2978, 0.3321, 0.3153, 0.3178, 0.3297, 0.3003, 0.3084, 0.4106, 0.3793, 0.4454, 0.4078, 0.4111, 0.4425, 0.3824, 0.4079, 0.3758, 0.7107, 0.3468, 0.7194, 0.3388, 0.7005, 0.3655, 0.6862, 0.2906, 0.2813, 0.3108, 0.2978, 0.3003, 0.3084, 0.2837, 0.2883, 0.3811, 0.3552, 0.4106, 0.3793, 0.3824, 0.4079, 0.3582, 0.3785, 0.4082, 0.7009, 0.3758, 0.7107, 0.3655, 0.6862, 0.3952, 0.6704, 0.2951, 0.7352, 0.271, 0.7427, 0.2691, 0.7383, 0.2912, 0.7262, 0.3201, 0.7275, 0.2951, 0.7352, 0.2912, 0.7262, 0.3143, 0.7137, 0.2711, 0.2655, 0.2906, 0.2813, 0.2837, 0.2883, 0.2676, 0.269, 0.3552, 0.3343, 0.3811, 0.3552, 0.3582, 0.3785, 0.3367, 0.3527, 0.4458, 0.6896, 0.4082, 0.7009, 0.3952, 0.6704, 0.43, 0.6515, 0.4903, 0.6764, 0.4458, 0.6896, 0.43, 0.6515, 0.4709, 0.6295, 0.3468, 0.7194, 0.3201, 0.7275, 0.3143, 0.7137, 0.3388, 0.7005, 0.3321, 0.3153, 0.3552, 0.3343, 0.3367, 0.3527, 0.3178, 0.3297, 0.3178, 0.3297, 0.3367, 0.3527, 0.3153, 0.3677, 0.3011, 0.3411, 0.4709, 0.6295, 0.43, 0.6515, 0.4066, 0.6176, 0.4422, 0.5877, 0.3388, 0.7005, 0.3143, 0.7137, 0.3058, 0.7013, 0.3273, 0.6836, 0.3655, 0.6862, 0.3388, 0.7005, 0.3273, 0.6836, 0.3506, 0.6643, 0.3003, 0.3084, 0.3178, 0.3297, 0.3011, 0.3411, 0.288, 0.3167, 0.3824, 0.4079, 0.4111, 0.4425, 0.3707, 0.47, 0.3492, 0.4304, 0.3582, 0.3785, 0.3824, 0.4079, 0.3492, 0.4304, 0.3312, 0.3967, 0.3952, 0.6704, 0.3655, 0.6862, 0.3506, 0.6643, 0.3768, 0.6429, 0.2912, 0.7262, 0.2691, 0.7383, 0.2664, 0.7342, 0.2857, 0.7181, 0.2837, 0.2883, 0.3003, 0.3084, 0.288, 0.3167, 0.2756, 0.2938, 0.2676, 0.269, 0.2837, 0.2883, 0.2756, 0.2938, 0.2636, 0.2717, 0.3367, 0.3527, 0.3582, 0.3785, 0.3312, 0.3967, 0.3153, 0.3677, 0.43, 0.6515, 0.3952, 0.6704, 0.3768, 0.6429, 0.4066, 0.6176, 0.3143, 0.7137, 0.2912, 0.7262, 0.2857, 0.7181, 0.3058, 0.7013, 0.4066, 0.6176, 0.3768, 0.6429, 0.3531, 0.6196, 0.3772, 0.589, 0.3058, 0.7013, 0.2857, 0.7181, 0.2787, 0.7112, 0.2951, 0.6909, 0.2636, 0.2717, 0.2756, 0.2938, 0.2666, 0.2976, 0.2591, 0.2736, 0.3153, 0.3677, 0.3312, 0.3967, 0.3011, 0.4095, 0.2911, 0.3778, 0.3011, 0.3411, 0.3153, 0.3677, 0.2911, 0.3778, 0.2823, 0.349, 0.4422, 0.5877, 0.4066, 0.6176, 0.3772, 0.589, 0.4058, 0.5529, 0.3273, 0.6836, 0.3058, 0.7013, 0.2951, 0.6909, 0.3126, 0.6693, 0.288, 0.3167, 0.3011, 0.3411, 0.2823, 0.349, 0.2743, 0.3226, 0.3492, 0.4304, 0.3707, 0.47, 0.3257, 0.4891, 0.3123, 0.446, 0.3506, 0.6643, 0.3273, 0.6836, 0.3126, 0.6693, 0.3318, 0.6458, 0.2857, 0.7181, 0.2664, 0.7342, 0.2629, 0.7308, 0.2787, 0.7112, 0.2756, 0.2938, 0.288, 0.3167, 0.2743, 0.3226, 0.2666, 0.2976, 0.3312, 0.3967, 0.3492, 0.4304, 0.3123, 0.446, 0.3011, 0.4095, 0.3768, 0.6429, 0.3506, 0.6643, 0.3318, 0.6458, 0.3531, 0.6196, 0.2666, 0.2976, 0.2743, 0.3226, 0.2597, 0.3256, 0.257, 0.2996, 0.3011, 0.4095, 0.3123, 0.446, 0.273, 0.4542, 0.2691, 0.4162, 0.3531, 0.6196, 0.3318, 0.6458, 0.3096, 0.6314, 0.3254, 0.6015, 0.2787, 0.7112, 0.2629, 0.7308, 0.2588, 0.7282, 0.2704, 0.7058, 0.2591, 0.2736, 0.2666, 0.2976, 0.257, 0.2996, 0.2544, 0.2746, 0.2911, 0.3778, 0.3011, 0.4095, 0.2691, 0.4162, 0.2654, 0.383, 0.3772, 0.589, 0.3531, 0.6196, 0.3254, 0.6015, 0.3428, 0.567, 0.2951, 0.6909, 0.2787, 0.7112, 0.2704, 0.7058, 0.2826, 0.6827, 0.3126, 0.6693, 0.2951, 0.6909, 0.2826, 0.6827, 0.2955, 0.6581, 0.2823, 0.349, 0.2911, 0.3778, 0.2654, 0.383, 0.2624, 0.3531, 0.4058, 0.5529, 0.3772, 0.589, 0.3428, 0.567, 0.3637, 0.5262, 0.3123, 0.446, 0.3257, 0.4891, 0.2778, 0.4992, 0.273, 0.4542, 0.3318, 0.6458, 0.3126, 0.6693, 0.2955, 0.6581, 0.3096, 0.6314, 0.2743, 0.3226, 0.2823, 0.349, 0.2624, 0.3531, 0.2597, 0.3256, 0.2597, 0.3256, 0.2624, 0.3531, 0.2421, 0.3533, 0.2448, 0.3257, 0.273, 0.4542, 0.2778, 0.4992, 0.2287, 0.4998, 0.2328, 0.4547, 0.3096, 0.6314, 0.2955, 0.6581, 0.2766, 0.6505, 0.2851, 0.6216, 0.3254, 0.6015, 0.3096, 0.6314, 0.2851, 0.6216, 0.2947, 0.5894, 0.2704, 0.7058, 0.2588, 0.7282, 0.2543, 0.7264, 0.2613, 0.7022, 0.257, 0.2996, 0.2597, 0.3256, 0.2448, 0.3257, 0.2472, 0.2997, 0.2691, 0.4162, 0.273, 0.4542, 0.2328, 0.4547, 0.2364, 0.4165, 0.2654, 0.383, 0.2691, 0.4162, 0.2364, 0.4165, 0.2391, 0.3832, 0.3428, 0.567, 0.3254, 0.6015, 0.2947, 0.5894, 0.305, 0.5522, 0.2826, 0.6827, 0.2704, 0.7058, 0.2613, 0.7022, 0.2687, 0.6771, 0.2544, 0.2746, 0.257, 0.2996, 0.2472, 0.2997, 0.2495, 0.2747, 0.2624, 0.3531, 0.2654, 0.383, 0.2391, 0.3832, 0.2421, 0.3533, 0.3637, 0.5262, 0.3428, 0.567, 0.305, 0.5522, 0.3173, 0.5083, 0.2955, 0.6581, 0.2826, 0.6827, 0.2687, 0.6771, 0.2766, 0.6505, 0.3173, 0.5083, 0.305, 0.5522, 0.2651, 0.5452, 0.2687, 0.5, 0.2766, 0.6505, 0.2687, 0.6771, 0.254, 0.6744, 0.2565, 0.6468, 0.2421, 0.3533, 0.2391, 0.3832, 0.2134, 0.3782, 0.2221, 0.3494, 0.2448, 0.3257, 0.2421, 0.3533, 0.2221, 0.3494, 0.2301, 0.3229, 0.2328, 0.4547, 0.2287, 0.4998, 0.1804, 0.4908, 0.1931, 0.4472, 0.2851, 0.6216, 0.2766, 0.6505, 0.2565, 0.6468, 0.2593, 0.6168, 0.2472, 0.2997, 0.2448, 0.3257, 0.2301, 0.3229, 0.2376, 0.2979, 0.2364, 0.4165, 0.2328, 0.4547, 0.1931, 0.4472, 0.2041, 0.4105, 0.2947, 0.5894, 0.2851, 0.6216, 0.2593, 0.6168, 0.2623, 0.5834, 0.2613, 0.7022, 0.2543, 0.7264, 0.2495, 0.7255, 0.2517, 0.7004, 0.2687, 0.6771, 0.2613, 0.7022, 0.2517, 0.7004, 0.254, 0.6744, 0.2495, 0.2747, 0.2472, 0.2997, 0.2376, 0.2979, 0.2447, 0.2738, 0.2391, 0.3832, 0.2364, 0.4165, 0.2041, 0.4105, 0.2134, 0.3782, 0.305, 0.5522, 0.2947, 0.5894, 0.2623, 0.5834, 0.2651, 0.5452, 0.2447, 0.2738, 0.2376, 0.2979, 0.2285, 0.2942, 0.2402, 0.272, 0.2134, 0.3782, 0.2041, 0.4105, 0.1736, 0.3982, 0.189, 0.3683, 0.2651, 0.5452, 0.2623, 0.5834, 0.2295, 0.5839, 0.2249, 0.546, 0.254, 0.6744, 0.2517, 0.7004, 0.2419, 0.7005, 0.2391, 0.6746, 0.2221, 0.3494, 0.2134, 0.3782, 0.189, 0.3683, 0.2032, 0.3418, 0.2687, 0.5, 0.2651, 0.5452, 0.2249, 0.546, 0.2196, 0.5012, 0.2565, 0.6468, 0.254, 0.6744, 0.2391, 0.6746, 0.2362, 0.6471, 0.2593, 0.6168, 0.2565, 0.6468, 0.2362, 0.6471, 0.233, 0.6172, 0.2301, 0.3229, 0.2221, 0.3494, 0.2032, 0.3418, 0.2163, 0.3173, 0.1931, 0.4472, 0.1804, 0.4908, 0.1345, 0.4725, 0.1556, 0.4322, 0.2041, 0.4105, 0.1931, 0.4472, 0.1556, 0.4322, 0.1736, 0.3982, 0.2623, 0.5834, 0.2593, 0.6168, 0.233, 0.6172, 0.2295, 0.5839, 0.2517, 0.7004, 0.2495, 0.7255, 0.2446, 0.7255, 0.2419, 0.7005, 0.2376, 0.2979, 0.2301, 0.3229, 0.2163, 0.3173, 0.2285, 0.2942, 0.2419, 0.7005, 0.2446, 0.7255, 0.2398, 0.7265, 0.2323, 0.7026, 0.2285, 0.2942, 0.2163, 0.3173, 0.2038, 0.3091, 0.2203, 0.2888, 0.1736, 0.3982, 0.1556, 0.4322, 0.1217, 0.4101, 0.1461, 0.3802, 0.2295, 0.5839, 0.233, 0.6172, 0.2074, 0.6226, 0.1975, 0.5907, 0.2249, 0.546, 0.2295, 0.5839, 0.1975, 0.5907, 0.1857, 0.5546, 0.2391, 0.6746, 0.2419, 0.7005, 0.2323, 0.7026, 0.2245, 0.6777, 0.2402, 0.272, 0.2285, 0.2942, 0.2203, 0.2888, 0.2361, 0.2693, 0.189, 0.3683, 0.1736, 0.3982, 0.1461, 0.3802, 0.167, 0.3539, 0.2032, 0.3418, 0.189, 0.3683, 0.167, 0.3539, 0.1862, 0.3306, 0.2196, 0.5012, 0.2249, 0.546, 0.1857, 0.5546, 0.172, 0.5118, 0.2362, 0.6471, 0.2391, 0.6746, 0.2245, 0.6777, 0.2163, 0.6513, 0.2163, 0.3173, 0.2032, 0.3418, 0.1862, 0.3306, 0.2038, 0.3091, 0.1556, 0.4322, 0.1345, 0.4725, 0.09306, 0.4456, 0.1217, 0.4101, 0.233, 0.6172, 0.2362, 0.6471, 0.2163, 0.6513, 0.2074, 0.6226, 0.1217, 0.4101, 0.09306, 0.4456, 0.05756, 0.4109, 0.09273, 0.3816, 0.2074, 0.6226, 0.2163, 0.6513, 0.1977, 0.6593, 0.1833, 0.633, 0.2038, 0.3091, 0.1862, 0.3306, 0.1717, 0.3162, 0.1931, 0.2986, 0.2203, 0.2888, 0.2038, 0.3091, 0.1931, 0.2986, 0.2133, 0.282, 0.1461, 0.3802, 0.1217, 0.4101, 0.09273, 0.3816, 0.1226, 0.3571, 0.1975, 0.5907, 0.2074, 0.6226, 0.1833, 0.633, 0.1673, 0.6035, 0.2323, 0.7026, 0.2398, 0.7265, 0.2354, 0.7284, 0.2233, 0.7064, 0.2361, 0.2693, 0.2203, 0.2888, 0.2133, 0.282, 0.2326, 0.2659, 0.167, 0.3539, 0.1461, 0.3802, 0.1226, 0.3571, 0.1483, 0.3353, 0.1857, 0.5546, 0.1975, 0.5907, 0.1673, 0.6035, 0.1491, 0.5706, 0.2245, 0.6777, 0.2323, 0.7026, 0.2233, 0.7064, 0.2108, 0.6836, 0.2163, 0.6513, 0.2245, 0.6777, 0.2108, 0.6836, 0.1977, 0.6593, 0.1862, 0.3306, 0.167, 0.3539, 0.1483, 0.3353, 0.1717, 0.3162, 0.172, 0.5118, 0.1857, 0.5546, 0.1491, 0.5706, 0.1275, 0.5312, 0.1717, 0.3162, 0.1483, 0.3353, 0.1336, 0.3135, 0.1603, 0.2993, 0.1275, 0.5312, 0.1491, 0.5706, 0.1161, 0.5931, 0.08736, 0.5587, 0.1977, 0.6593, 0.2108, 0.6836, 0.1986, 0.692, 0.181, 0.6708, 0.1931, 0.2986, 0.1717, 0.3162, 0.1603, 0.2993, 0.1847, 0.2862, 0.09273, 0.3816, 0.05756, 0.4109, 0.02948, 0.3698, 0.06984, 0.348, 0.1833, 0.633, 0.1977, 0.6593, 0.181, 0.6708, 0.1619, 0.6478, 0.1673, 0.6035, 0.1833, 0.633, 0.1619, 0.6478, 0.1406, 0.6222, 0.2233, 0.7064, 0.2354, 0.7284, 0.2313, 0.7312, 0.2152, 0.712, 0.2133, 0.282, 0.1931, 0.2986, 0.1847, 0.2862, 0.2077, 0.2738, 0.1226, 0.3571, 0.09273, 0.3816, 0.06984, 0.348, 0.104, 0.3297, 0.1483, 0.3353, 0.1226, 0.3571, 0.104, 0.3297, 0.1336, 0.3135, 0.1491, 0.5706, 0.1673, 0.6035, 0.1406, 0.6222, 0.1161, 0.5931, 0.2108, 0.6836, 0.2233, 0.7064, 0.2152, 0.712, 0.1986, 0.692, 0.2326, 0.2659, 0.2133, 0.282, 0.2077, 0.2738, 0.2299, 0.2618, 0.1986, 0.692, 0.2152, 0.712, 0.2084, 0.7189, 0.1882, 0.7026, 0.2299, 0.2618, 0.2077, 0.2738, 0.2039, 0.2648, 0.228, 0.2573, 0.1336, 0.3135, 0.104, 0.3297, 0.09112, 0.2992, 0.1235, 0.2891, 0.1161, 0.5931, 0.1406, 0.6222, 0.118, 0.6456, 0.08807, 0.6216, 0.08736, 0.5587, 0.1161, 0.5931, 0.08807, 0.6216, 0.05317, 0.5936, 0.181, 0.6708, 0.1986, 0.692, 0.1882, 0.7026, 0.1669, 0.6853, 0.1603, 0.2993, 0.1336, 0.3135, 0.1235, 0.2891, 0.1524, 0.2805, 0.1847, 0.2862, 0.1603, 0.2993, 0.1524, 0.2805, 0.1789, 0.2724, 0.06984, 0.348, 0.02948, 0.3698, 0.01002, 0.3238, 0.05399, 0.3104, 0.1619, 0.6478, 0.181, 0.6708, 0.1669, 0.6853, 0.1437, 0.6665, 0.2077, 0.2738, 0.1847, 0.2862, 0.1789, 0.2724, 0.2039, 0.2648, 0.104, 0.3297, 0.06984, 0.348, 0.05399, 0.3104, 0.09112, 0.2992, 0.1406, 0.6222, 0.1619, 0.6478, 0.1437, 0.6665, 0.118, 0.6456, 0.2152, 0.712, 0.2313, 0.7312, 0.2279, 0.7347, 0.2084, 0.7189, 0.09112, 0.2992, 0.05399, 0.3104, 0.04589, 0.2703, 0.08446, 0.2667, 0.118, 0.6456, 0.1437, 0.6665, 0.1295, 0.6883, 0.09999, 0.6726, 0.2084, 0.7189, 0.2279, 0.7347, 0.2253, 0.7387, 0.2031, 0.7271, 0.2039, 0.2648, 0.1789, 0.2724, 0.1759, 0.2578, 0.2019, 0.2552, 0.228, 0.2573, 0.2039, 0.2648, 0.2019, 0.2552, 0.227, 0.2526, 0.1235, 0.2891, 0.09112, 0.2992, 0.08446, 0.2667, 0.1184, 0.2633, 0.08807, 0.6216, 0.118, 0.6456, 0.09999, 0.6726, 0.06643, 0.6553, 0.1882, 0.7026, 0.2084, 0.7189, 0.2031, 0.7271, 0.1801, 0.715, 0.1524, 0.2805, 0.1235, 0.2891, 0.1184, 0.2633, 0.1483, 0.2605, 0.05317, 0.5936, 0.08807, 0.6216, 0.06643, 0.6553, 0.02678, 0.6346, 0.1669, 0.6853, 0.1882, 0.7026, 0.1801, 0.715, 0.1558, 0.7022, 0.1437, 0.6665, 0.1669, 0.6853, 0.1558, 0.7022, 0.1295, 0.6883, 0.1789, 0.2724, 0.1524, 0.2805, 0.1483, 0.2605, 0.1759, 0.2578, 0.05399, 0.3104, 0.01002, 0.3238, 9.996e-05, 0.2747, 0.04589, 0.2703, 0.2517, 0.2499, 0.2269, 0.2477, 0.2279, 0.2429, 0.2235, 0.7433, 0.2473, 0.7502, 0.2226, 0.748, 0.2517, 0.2499, 0.2279, 0.2429, 0.2297, 0.2384, 0.2226, 0.748, 0.2473, 0.7502, 0.2226, 0.7529, 0.2517, 0.2499, 0.2297, 0.2384, 0.2324, 0.2343, 0.2226, 0.7529, 0.2473, 0.7502, 0.2236, 0.7577, 0.2236, 0.7577, 0.2473, 0.7502, 0.2255, 0.7621, 0.2517, 0.2499, 0.2324, 0.2343, 0.2358, 0.2308, 0.2517, 0.2499, 0.2358, 0.2308, 0.2398, 0.2281, 0.2255, 0.7621, 0.2473, 0.7502, 0.2283, 0.7662, 0.2517, 0.2499, 0.2398, 0.2281, 0.2443, 0.2262, 0.2283, 0.7662, 0.2473, 0.7502, 0.2317, 0.7696, 0.2517, 0.2499, 0.2443, 0.2262, 0.2491, 0.2252, 0.2317, 0.7696, 0.2473, 0.7502, 0.2358, 0.7722, 0.2358, 0.7722, 0.2473, 0.7502, 0.2403, 0.7741, 0.2517, 0.2499, 0.2491, 0.2252, 0.254, 0.2252, 0.2517, 0.2499, 0.254, 0.2252, 0.2587, 0.2261, 0.2403, 0.7741, 0.2473, 0.7502, 0.2451, 0.775, 0.2517, 0.2499, 0.2587, 0.2261, 0.2633, 0.2279, 0.2451, 0.775, 0.2473, 0.7502, 0.25, 0.7749, 0.2517, 0.2499, 0.2633, 0.2279, 0.2673, 0.2306, 0.25, 0.7749, 0.2473, 0.7502, 0.2547, 0.7739, 0.2547, 0.7739, 0.2473, 0.7502, 0.2592, 0.772, 0.2517, 0.2499, 0.2673, 0.2306, 0.2708, 0.234, 0.2517, 0.2499, 0.2708, 0.234, 0.2735, 0.238, 0.2592, 0.772, 0.2473, 0.7502, 0.2633, 0.7693, 0.2517, 0.2499, 0.2735, 0.238, 0.2754, 0.2425, 0.2633, 0.7693, 0.2473, 0.7502, 0.2667, 0.7658, 0.2517, 0.2499, 0.2754, 0.2425, 0.2764, 0.2473, 0.2667, 0.7658, 0.2473, 0.7502, 0.2694, 0.7617, 0.2694, 0.7617, 0.2473, 0.7502, 0.2712, 0.7572, 0.2517, 0.2499, 0.2764, 0.2473, 0.2765, 0.2522, 0.2517, 0.2499, 0.2765, 0.2522, 0.2755, 0.2569, 0.2712, 0.7572, 0.2473, 0.7502, 0.2721, 0.7524, 0.2517, 0.2499, 0.2755, 0.2569, 0.2737, 0.2614, 0.2721, 0.7524, 0.2473, 0.7502, 0.272, 0.7475, 0.2517, 0.2499, 0.2737, 0.2614, 0.2711, 0.2655, 0.272, 0.7475, 0.2473, 0.7502, 0.271, 0.7427, 0.271, 0.7427, 0.2473, 0.7502, 0.2691, 0.7383, 0.2517, 0.2499, 0.2711, 0.2655, 0.2676, 0.269, 0.2517, 0.2499, 0.2676, 0.269, 0.2636, 0.2717, 0.2691, 0.7383, 0.2473, 0.7502, 0.2664, 0.7342, 0.2517, 0.2499, 0.2636, 0.2717, 0.2591, 0.2736, 0.2664, 0.7342, 0.2473, 0.7502, 0.2629, 0.7308, 0.2517, 0.2499, 0.2591, 0.2736, 0.2544, 0.2746, 0.2629, 0.7308, 0.2473, 0.7502, 0.2588, 0.7282, 0.2588, 0.7282, 0.2473, 0.7502, 0.2543, 0.7264, 0.2517, 0.2499, 0.2544, 0.2746, 0.2495, 0.2747, 0.2517, 0.2499, 0.2495, 0.2747, 0.2447, 0.2738, 0.2543, 0.7264, 0.2473, 0.7502, 0.2495, 0.7255, 0.2517, 0.2499, 0.2447, 0.2738, 0.2402, 0.272, 0.2495, 0.7255, 0.2473, 0.7502, 0.2446, 0.7255, 0.2517, 0.2499, 0.2402, 0.272, 0.2361, 0.2693, 0.2446, 0.7255, 0.2473, 0.7502, 0.2398, 0.7265, 0.2398, 0.7265, 0.2473, 0.7502, 0.2354, 0.7284, 0.2517, 0.2499, 0.2361, 0.2693, 0.2326, 0.2659, 0.2517, 0.2499, 0.2326, 0.2659, 0.2299, 0.2618, 0.2354, 0.7284, 0.2473, 0.7502, 0.2313, 0.7312, 0.2517, 0.2499, 0.2299, 0.2618, 0.228, 0.2573, 0.2313, 0.7312, 0.2473, 0.7502, 0.2279, 0.7347, 0.2517, 0.2499, 0.228, 0.2573, 0.227, 0.2526, 0.2279, 0.7347, 0.2473, 0.7502, 0.2253, 0.7387, 0.1759, 0.2578, 0.1483, 0.2605, 0.1482, 0.2401, 0.1759, 0.2428, 0.04589, 0.2703, 9.996e-05, 0.2747, 0.0002038, 0.2246, 0.04594, 0.2294, 0.1295, 0.6883, 0.1558, 0.7022, 0.148, 0.7209, 0.1194, 0.7123, 0.2253, 0.7387, 0.2473, 0.7502, 0.2235, 0.7433, 0.2031, 0.7271, 0.2253, 0.7387, 0.2235, 0.7433, 0.1994, 0.7362, 0.2019, 0.2552, 0.1759, 0.2578, 0.1759, 0.2428, 0.2019, 0.2454, 0.08446, 0.2667, 0.04589, 0.2703, 0.04594, 0.2294, 0.0845, 0.2335, 0.09999, 0.6726, 0.1295, 0.6883, 0.1194, 0.7123, 0.08766, 0.7028, 0.06643, 0.6553, 0.09999, 0.6726, 0.08766, 0.7028, 0.05184, 0.6922, 0.1801, 0.715, 0.2031, 0.7271, 0.1994, 0.7362, 0.1744, 0.7288, 0.227, 0.2526, 0.2019, 0.2552, 0.2019, 0.2454, 0.2269, 0.2477, 0.1184, 0.2633, 0.08446, 0.2667, 0.0845, 0.2335, 0.1182, 0.237, 0.1483, 0.2605, 0.1184, 0.2633, 0.1182, 0.237, 0.1482, 0.2401, 0.02678, 0.6346, 0.06643, 0.6553, 0.05184, 0.6922, 0.009092, 0.6795, 0.1558, 0.7022, 0.1801, 0.715, 0.1744, 0.7288, 0.148, 0.7209, 0.2517, 0.2499, 0.227, 0.2526, 0.2269, 0.2477])
me_sphere.use_remesh_preserve_volume = False
me_sphere.use_remesh_preserve_attributes = False
me_sphere.use_mirror_vertex_groups = False
me_sphere.update()

# ---- objects
ob_sphere = bpy.data.objects.new('Sphere', me_sphere)

# ---- transforms, parenting, visibility, modifiers, constraints
ob_sphere.location = (0.0, 0.0, 0.0)
ob_sphere.lineart.crease_threshold = 0.0

# ---- collection membership
col_collection_1.objects.link(ob_sphere)

# ---- scene / render settings (as saved in the file)
scene.frame_start = 1; scene.frame_end = 250; scene.frame_set(1)
scene.render.engine = 'BLENDER_EEVEE_NEXT'
scene.render.resolution_percentage = 50
scene.render.dither_intensity = 0.0
scene.cycles.use_denoising = False
scene.cycles.samples = 10
scene.cycles.sampling_pattern = 'TABULATED_SOBOL'
scene.cycles.light_sampling_threshold = 0.0
scene.cycles.use_adaptive_sampling = False
scene.cycles.use_light_tree = False
scene.cycles.blur_glossy = 0.0
scene.cycles.pixel_filter_type = 'GAUSSIAN'
scene.cycles.sample_clamp_indirect = 0.0
scene.view_settings.view_transform = 'Standard'
bpy.context.view_layer.update()

# ---- added for rendering (the .blend has no active camera and no usable light): camera, sun
cam_auto = bpy.data.cameras.new('AutoCamera')
cam_auto.lens = 50.0
cam_auto.sensor_width = 36.0
cam_auto.clip_end = 1000.0
ob_auto_camera = bpy.data.objects.new('AutoCamera', cam_auto)
scene.collection.objects.link(ob_auto_camera)
ob_auto_camera.location = (3.20507, -3.84609, 2.56406)
ob_auto_camera.rotation_euler = (1.09748, -7.21219e-08, 0.694738)
scene.camera = ob_auto_camera
light_auto_sun = bpy.data.lights.new('AutoSun', 'SUN')
light_auto_sun.energy = 3.0
light_auto_sun.angle = 0.0523599
ob_auto_sun = bpy.data.objects.new('AutoSun', light_auto_sun)
scene.collection.objects.link(ob_auto_sun)
ob_auto_sun.rotation_euler = (0.872665, 0.174533, 0.523599)
bpy.context.view_layer.update()
